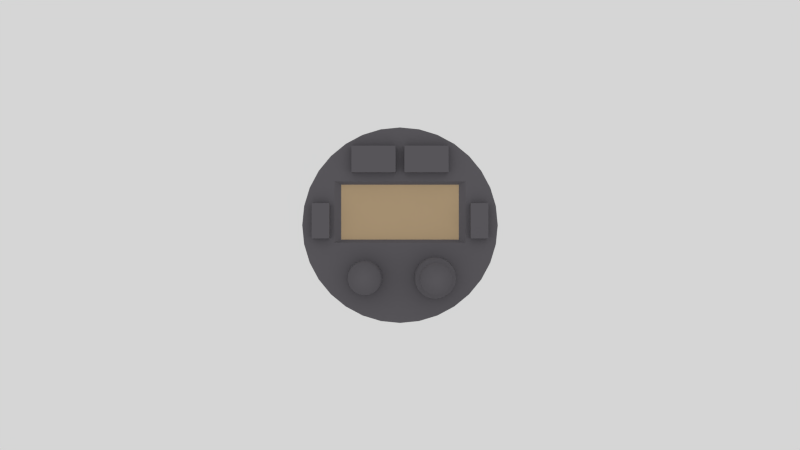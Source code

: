# Source: radio.blend  (saved by Blender 2.68.0; exported with 4.5.12 LTS)
import bpy
from mathutils import Matrix  # noqa: F401  (used for matrix-valued properties, if any)

bpy.ops.wm.read_factory_settings(use_empty=True)
scene = bpy.context.scene
scene.name = 'Scene'

# ---- collections
col_collection_1 = bpy.data.collections.new('Collection 1'); scene.collection.children.link(col_collection_1)

# ---- materials (node trees are filled in below, after node groups)
mat_freq_inner_knob = bpy.data.materials.new('freq inner knob')
mat_freq_inner_knob.alpha_threshold = 0.0
mat_freq_inner_knob.use_transparent_shadow = False
mat_freq_inner_knob.diffuse_color = (0.1431, 0.1362, 0.1501, 1.0)
mat_freq_inner_knob.specular_color = (0.5621, 0.5621, 0.5621)
mat_freq_inner_knob.roughness = 0.5
mat_freq_inner_knob.specular_intensity = 0.0
mat_freq_inner_knob.line_color = (0.0, 0.0, 0.0, 1.0)
mat_freq_outer_knob = bpy.data.materials.new('freq outer knob')
mat_freq_outer_knob.alpha_threshold = 0.0
mat_freq_outer_knob.use_transparent_shadow = False
mat_freq_outer_knob.diffuse_color = (0.1431, 0.1362, 0.1501, 1.0)
mat_freq_outer_knob.specular_color = (0.5621, 0.5621, 0.5621)
mat_freq_outer_knob.roughness = 0.5
mat_freq_outer_knob.specular_intensity = 0.0
mat_freq_outer_knob.line_color = (0.0, 0.0, 0.0, 1.0)
mat_power_knob = bpy.data.materials.new('power knob')
mat_power_knob.alpha_threshold = 0.0
mat_power_knob.use_transparent_shadow = False
mat_power_knob.diffuse_color = (0.1431, 0.1362, 0.1501, 1.0)
mat_power_knob.specular_color = (0.5621, 0.5621, 0.5621)
mat_power_knob.roughness = 0.5
mat_power_knob.specular_intensity = 0.0
mat_power_knob.line_color = (0.0, 0.0, 0.0, 1.0)
mat_store_button = bpy.data.materials.new('store button')
mat_store_button.alpha_threshold = 0.0
mat_store_button.use_transparent_shadow = False
mat_store_button.diffuse_color = (0.1431, 0.1362, 0.1501, 1.0)
mat_store_button.specular_color = (0.5621, 0.5621, 0.5621)
mat_store_button.roughness = 0.5
mat_store_button.specular_intensity = 0.0
mat_store_button.line_color = (0.0, 0.0, 0.0, 1.0)
mat_exchange_button = bpy.data.materials.new('exchange button')
mat_exchange_button.alpha_threshold = 0.0
mat_exchange_button.use_transparent_shadow = False
mat_exchange_button.diffuse_color = (0.1431, 0.1362, 0.1501, 1.0)
mat_exchange_button.specular_color = (0.5621, 0.5621, 0.5621)
mat_exchange_button.roughness = 0.5
mat_exchange_button.specular_intensity = 0.0
mat_exchange_button.line_color = (0.0, 0.0, 0.0, 1.0)
mat_mode_button = bpy.data.materials.new('mode button')
mat_mode_button.alpha_threshold = 0.0
mat_mode_button.use_transparent_shadow = False
mat_mode_button.diffuse_color = (0.1431, 0.1362, 0.1501, 1.0)
mat_mode_button.specular_color = (0.5621, 0.5621, 0.5621)
mat_mode_button.roughness = 0.5
mat_mode_button.specular_intensity = 0.0
mat_mode_button.line_color = (0.0, 0.0, 0.0, 1.0)
mat_squelch_button = bpy.data.materials.new('squelch button')
mat_squelch_button.alpha_threshold = 0.0
mat_squelch_button.use_transparent_shadow = False
mat_squelch_button.diffuse_color = (0.1431, 0.1362, 0.1501, 1.0)
mat_squelch_button.specular_color = (0.5621, 0.5621, 0.5621)
mat_squelch_button.roughness = 0.5
mat_squelch_button.specular_intensity = 0.0
mat_squelch_button.line_color = (0.0, 0.0, 0.0, 1.0)
mat_radio_display = bpy.data.materials.new('radio display')
mat_radio_display.alpha_threshold = 0.0
mat_radio_display.use_transparent_shadow = False
mat_radio_display.diffuse_color = (0.5791, 0.4256, 0.2565, 1.0)
mat_radio_display.specular_color = (0.5621, 0.5621, 0.5621)
mat_radio_display.roughness = 0.5
mat_radio_display.specular_intensity = 0.0
mat_radio_display.line_color = (0.0, 0.0, 0.0, 1.0)
mat_radio = bpy.data.materials.new('radio')
mat_radio.alpha_threshold = 0.0
mat_radio.use_transparent_shadow = False
mat_radio.diffuse_color = (0.1431, 0.1362, 0.1501, 1.0)
mat_radio.specular_color = (0.5621, 0.5621, 0.5621)
mat_radio.roughness = 0.5
mat_radio.specular_intensity = 0.0
mat_radio.line_color = (0.0, 0.0, 0.0, 1.0)

# ---- material node trees

# ---- world
world_world = bpy.data.worlds.new('World'); scene.world = world_world
world_world.use_nodes = True; world_world.node_tree.nodes.clear()
_N = world_world.node_tree.nodes; _L = world_world.node_tree.links
n0 = _N.new('ShaderNodeOutputWorld'); n0.name = 'World Output'; n0.location = (300, 300)
n1 = _N.new('ShaderNodeBackground'); n1.name = 'Background'; n1.location = (10, 300)
n1.inputs[0].default_value = (0.6703, 0.6703, 0.6703, 1.0)
_L.new(n1.outputs[0], n0.inputs[0])
n0.is_active_output = True
world_world.color = (0.6806, 0.6806, 0.6806)
world_world.use_sun_shadow = False
world_world.sun_shadow_jitter_overblur = 0.0
world_world.cycles.sampling_method = 'MANUAL'
world_world.cycles.sample_map_resolution = 256

# ---- cameras
cam_camera = bpy.data.cameras.new('Camera')
cam_camera.clip_end = 100.0
cam_camera.lens = 35.0
cam_camera.sensor_width = 32.0
cam_camera.sensor_height = 18.0
cam_camera.dof.focus_distance = 0.0
cam_camera.dof.aperture_fstop = 128.0

# ---- meshes
me_freq_inner_knob = bpy.data.meshes.new('freq inner knob')
me_freq_inner_knob.from_pydata([(0.0, -0.003, 0.003683), (-0.0007185, -0.003, 0.003612), (-0.001409, -0.003, 0.003403), (-0.002046, -0.003, 0.003062), (-0.002604, -0.003, 0.002604), (-0.003062, -0.003, 0.002046), (-0.003403, -0.003, 0.001409), (-0.003612, -0.003, 0.0007185), (-0.003683, -0.003, 2.781e-10), (-0.003612, -0.003, -0.0007185), (-0.003403, -0.003, -0.001409), (-0.003062, -0.003, -0.002046), (-0.002604, -0.003, -0.002604), (-0.002046, -0.003, -0.003062), (-0.001409, -0.003, -0.003403), (-0.0007185, -0.003, -0.003612), (1.2e-09, -0.003, -0.003683), (0.0007185, -0.003, -0.003612), (0.001409, -0.003, -0.003403), (0.002046, -0.003, -0.003062), (0.002604, -0.003, -0.002604), (0.003062, -0.003, -0.002046), (0.003403, -0.003, -0.001409), (0.003612, -0.003, -0.0007185), (0.003683, -0.003, 3.556e-09), (0.003612, -0.003, 0.0007185), (0.003403, -0.003, 0.001409), (0.003062, -0.003, 0.002046), (0.002604, -0.003, 0.002604), (0.002046, -0.003, 0.003062), (0.001409, -0.003, 0.003403), (0.0007185, -0.003, 0.003612), (0.0, -0.008, 0.003315), (-0.0006467, -0.008, 0.003251), (-0.001269, -0.008, 0.003062), (-0.001842, -0.008, 0.002756), (-0.002344, -0.008, 0.002344), (-0.002756, -0.008, 0.001842), (-0.003062, -0.008, 0.001269), (-0.003251, -0.008, 0.0006467), (-0.003315, -0.008, 2.503e-10), (-0.003251, -0.008, -0.0006467), (-0.003062, -0.008, -0.001269), (-0.002756, -0.008, -0.001842), (-0.002344, -0.008, -0.002344), (-0.001842, -0.008, -0.002756), (-0.001269, -0.008, -0.003062), (-0.0006467, -0.008, -0.003251), (1.08e-09, -0.008, -0.003315), (0.0006467, -0.008, -0.003251), (0.001269, -0.008, -0.003062), (0.001842, -0.008, -0.002756), (0.002344, -0.008, -0.002344), (0.002756, -0.008, -0.001842), (0.003062, -0.008, -0.001269), (0.003251, -0.008, -0.0006467), (0.003315, -0.008, 3.201e-09), (0.003251, -0.008, 0.0006467), (0.003062, -0.008, 0.001269), (0.002756, -0.008, 0.001842), (0.002344, -0.008, 0.002344), (0.001842, -0.008, 0.002756), (0.001269, -0.008, 0.003062), (0.0006467, -0.008, 0.003251)], [], [(1, 2, 34, 33), (30, 31, 63, 62), (27, 28, 60, 59), (24, 25, 57, 56), (21, 22, 54, 53), (18, 19, 51, 50), (15, 16, 48, 47), (12, 13, 45, 44), (9, 10, 42, 41), (6, 7, 39, 38), (3, 4, 36, 35), (0, 1, 33, 32), (29, 30, 62, 61), (26, 27, 59, 58), (23, 24, 56, 55), (20, 21, 53, 52), (17, 18, 50, 49), (14, 15, 47, 46), (11, 12, 44, 43), (8, 9, 41, 40), (5, 6, 38, 37), (2, 3, 35, 34), (31, 0, 32, 63), (28, 29, 61, 60), (25, 26, 58, 57), (22, 23, 55, 54), (19, 20, 52, 51), (16, 17, 49, 48), (13, 14, 46, 45), (10, 11, 43, 42), (7, 8, 40, 39), (4, 5, 37, 36), (33, 34, 35, 36, 37, 38, 39, 40, 41, 42, 43, 44, 45, 46, 47, 48, 49, 50, 51, 52, 53, 54, 55, 56, 57, 58, 59, 60, 61, 62, 63, 32)])
me_freq_inner_knob.polygons.foreach_set('use_smooth', [True] * 33)
_uv = me_freq_inner_knob.uv_layers.new(name='UVMap')
_uv.uv.foreach_set('vector', [0.5684, 0.8357, 0.5662, 0.7786, 0.995, 0.7667, 0.9969, 0.8181, 0.9982, 1.235, 0.996, 1.287, 0.5675, 1.27, 0.5694, 1.224, 0.9995, 1.056, 1.0, 1.118, 0.571, 1.118, 0.5705, 1.063, 0.9927, 0.887, 0.9958, 0.9384, 0.5672, 0.9568, 0.5645, 0.9106, 0.9995, 0.2914, 0.998, 0.3484, 0.5693, 0.3363, 0.5706, 0.285, 0.9983, 0.1084, 0.9996, 0.169, 0.5707, 0.1748, 0.5695, 0.1203, 0.133, 0.6082, 0.1359, 0.5645, 0.5642, 0.5853, 0.5615, 0.6247, 0.129, 0.7773, 0.1294, 0.7167, 0.5584, 0.7223, 0.558, 0.7768, 0.1332, 0.9567, 0.131, 0.8996, 0.5597, 0.8869, 0.5618, 0.9383, 0.5665, 0.5386, 0.5687, 0.4872, 0.9973, 0.5045, 0.9952, 0.5507, 0.5649, 0.7181, 0.5645, 0.6563, 0.9935, 0.6566, 0.9938, 0.7122, 0.5713, 0.887, 0.5684, 0.8357, 0.9969, 0.8181, 0.9996, 0.8643, 0.9995, 1.178, 0.9982, 1.235, 0.5694, 1.224, 0.5706, 1.173, 0.998, 0.9954, 0.9995, 1.056, 0.5705, 1.063, 0.5693, 1.008, 0.9958, 0.3998, 0.9927, 0.4435, 0.5645, 0.4219, 0.5672, 0.3826, 1.0, 0.2308, 0.9995, 0.2914, 0.5706, 0.285, 0.571, 0.2304, 0.9961, 0.05135, 0.9983, 0.1084, 0.5695, 0.1203, 0.5676, 0.06896, 0.1308, 0.6596, 0.133, 0.6082, 0.5615, 0.6247, 0.5596, 0.6709, 0.1295, 0.839, 0.129, 0.7773, 0.558, 0.7768, 0.5585, 0.8324, 0.1363, 1.008, 0.1332, 0.9567, 0.5618, 0.9383, 0.5645, 0.9845, 0.565, 0.5957, 0.5665, 0.5386, 0.9952, 0.5507, 0.9939, 0.6021, 0.5662, 0.7786, 0.5649, 0.7181, 0.9938, 0.7122, 0.995, 0.7667, 0.996, 1.287, 0.9931, 1.331, 0.5648, 1.31, 0.5675, 1.27, 1.0, 1.118, 0.9995, 1.178, 0.5706, 1.173, 0.571, 1.118, 0.9958, 0.9384, 0.998, 0.9954, 0.5693, 1.008, 0.5672, 0.9568, 0.998, 0.3484, 0.9958, 0.3998, 0.5672, 0.3826, 0.5693, 0.3363, 0.9996, 0.169, 1.0, 0.2308, 0.571, 0.2304, 0.5707, 0.1748, 0.9932, 0.0, 0.9961, 0.05135, 0.5676, 0.06896, 0.5649, 0.02275, 0.1294, 0.7167, 0.1308, 0.6596, 0.5596, 0.6709, 0.5584, 0.7223, 0.131, 0.8996, 0.1295, 0.839, 0.5585, 0.8324, 0.5597, 0.8869, 0.5687, 0.4872, 0.5718, 0.4435, 1.0, 0.4651, 0.9973, 0.5045, 0.5645, 0.6563, 0.565, 0.5957, 0.9939, 0.6021, 0.9935, 0.6566, 0.06301, 0.4622, 0.03212, 0.4159, 0.01085, 0.3646, 2.59e-07, 0.31, 0.0, 0.2545, 0.01085, 0.1999, 0.03212, 0.1486, 0.06301, 0.1023, 0.1023, 0.06301, 0.1486, 0.03212, 0.1999, 0.01085, 0.2545, 2.59e-07, 0.31, 0.0, 0.3646, 0.01085, 0.4159, 0.03212, 0.4622, 0.06301, 0.5015, 0.1023, 0.5324, 0.1486, 0.5537, 0.1999, 0.5645, 0.2545, 0.5645, 0.31, 0.5537, 0.3646, 0.5324, 0.4159, 0.5015, 0.4622, 0.4622, 0.5015, 0.4159, 0.5324, 0.3646, 0.5537, 0.31, 0.5645, 0.2544, 0.5645, 0.1999, 0.5537, 0.1486, 0.5324, 0.1023, 0.5015])
me_freq_inner_knob.materials.append(mat_freq_inner_knob)
me_freq_inner_knob.use_remesh_preserve_volume = False
me_freq_inner_knob.use_remesh_preserve_attributes = False
me_freq_inner_knob.use_mirror_vertex_groups = False
me_freq_inner_knob.update()
me_freq_outer_knob = bpy.data.meshes.new('freq outer knob')
me_freq_outer_knob.from_pydata([(0.0, -3.725e-10, 0.0048), (-0.0009364, -3.725e-10, 0.004708), (-0.001837, -3.725e-10, 0.004435), (-0.002667, -3.725e-10, 0.003991), (-0.003394, -1.863e-10, 0.003394), (-0.003991, -1.863e-10, 0.002667), (-0.004435, -9.313e-11, 0.001837), (-0.004708, -4.657e-11, 0.0009364), (-0.0048, -2.22e-17, 3.624e-10), (-0.004708, 4.657e-11, -0.0009364), (-0.004435, 9.313e-11, -0.001837), (-0.003991, 1.863e-10, -0.002667), (-0.003394, 1.863e-10, -0.003394), (-0.002667, 3.725e-10, -0.003991), (-0.001837, 3.725e-10, -0.004435), (-0.0009364, 3.725e-10, -0.004708), (1.564e-09, 3.725e-10, -0.0048), (0.0009364, 3.725e-10, -0.004708), (0.001837, 3.725e-10, -0.004435), (0.002667, 3.725e-10, -0.003991), (0.003394, 1.863e-10, -0.003394), (0.003991, 1.863e-10, -0.002667), (0.004435, 9.313e-11, -0.001837), (0.004708, 4.657e-11, -0.0009364), (0.0048, -3.553e-16, 4.635e-09), (0.004708, -4.657e-11, 0.0009364), (0.004435, -9.313e-11, 0.001837), (0.003991, -1.863e-10, 0.002667), (0.003394, -1.863e-10, 0.003394), (0.002667, -3.725e-10, 0.003991), (0.001837, -3.725e-10, 0.004435), (0.0009364, -3.725e-10, 0.004708), (-0.00169, -0.004, 0.00408), (-0.0008615, -0.004, 0.004331), (0.0008615, -0.004, 0.004331), (0.00169, -0.004, 0.00408), (0.003123, -0.004, 0.003123), (0.003672, -0.004, 0.002453), (0.004331, -0.004, 0.0008615), (0.004416, -0.004, 4.264e-09), (0.00408, -0.004, -0.00169), (0.003672, -0.004, -0.002453), (0.002453, -0.004, -0.003672), (0.00169, -0.004, -0.00408), (1.439e-09, -0.004, -0.004416), (-0.0008615, -0.004, -0.004331), (-0.002453, -0.004, -0.003672), (-0.003123, -0.004, -0.003123), (-0.00408, -0.004, -0.00169), (-0.004331, -0.004, -0.0008615), (-0.004331, -0.004, 0.0008615), (-0.00408, -0.004, 0.00169), (-0.003123, -0.004, 0.003123), (-0.002453, -0.004, 0.003672), (0.0, -0.004, 0.004416), (0.002453, -0.004, 0.003672), (0.00408, -0.004, 0.00169), (0.004331, -0.004, -0.0008615), (0.003123, -0.004, -0.003123), (0.0008615, -0.004, -0.004331), (-0.00169, -0.004, -0.00408), (-0.003672, -0.004, -0.002453), (-0.004416, -0.004, 3.334e-10), (-0.003672, -0.004, 0.002453)], [], [(32, 53, 52, 63, 51, 50, 62, 49, 48, 61, 47, 46, 60, 45, 44, 59, 43, 42, 58, 41, 40, 57, 39, 38, 56, 37, 36, 55, 35, 34, 54, 33), (1, 2, 32, 33), (30, 31, 34, 35), (27, 28, 36, 37), (24, 25, 38, 39), (21, 22, 40, 41), (18, 19, 42, 43), (15, 16, 44, 45), (12, 13, 46, 47), (9, 10, 48, 49), (6, 7, 50, 51), (3, 4, 52, 53), (0, 1, 33, 54), (29, 30, 35, 55), (26, 27, 37, 56), (23, 24, 39, 57), (20, 21, 41, 58), (17, 18, 43, 59), (14, 15, 45, 60), (11, 12, 47, 61), (8, 9, 49, 62), (5, 6, 51, 63), (2, 3, 53, 32), (31, 0, 54, 34), (28, 29, 55, 36), (25, 26, 56, 38), (22, 23, 57, 40), (19, 20, 58, 42), (16, 17, 59, 44), (13, 14, 60, 46), (10, 11, 61, 48), (7, 8, 62, 50), (4, 5, 63, 52)])
me_freq_outer_knob.polygons.foreach_set('use_smooth', [True] * 33)
_uv = me_freq_outer_knob.uv_layers.new(name='UVMap')
_uv.uv.foreach_set('vector', [0.08093, 0.3684, 0.07051, 0.3161, 0.07051, 0.2627, 0.08093, 0.2103, 0.1014, 0.161, 0.131, 0.1166, 0.1688, 0.0788, 0.2132, 0.04914, 0.2625, 0.0287, 0.3149, 0.01828, 0.3683, 0.01828, 0.4207, 0.0287, 0.47, 0.04914, 0.5144, 0.0788, 0.5522, 0.1166, 0.5818, 0.161, 0.6023, 0.2103, 0.6127, 0.2627, 0.6127, 0.3161, 0.6023, 0.3684, 0.5818, 0.4178, 0.5522, 0.4622, 0.5144, 0.4999, 0.47, 0.5296, 0.4207, 0.55, 0.3683, 0.5605, 0.3149, 0.5605, 0.2625, 0.55, 0.2132, 0.5296, 0.1688, 0.4999, 0.131, 0.4622, 0.1014, 0.4178, 0.6159, 0.1076, 0.619, 0.05933, 0.8664, 0.07411, 0.8635, 0.1185, 0.6127, 0.2762, 0.6127, 0.2182, 0.8606, 0.2202, 0.8606, 0.2736, 0.6194, 0.435, 0.6162, 0.3867, 0.8638, 0.3753, 0.8667, 0.4197, 0.6104, 0.8754, 0.6077, 0.929, 0.3602, 0.9154, 0.3627, 0.866, 0.6121, 0.7035, 0.6127, 0.7604, 0.3648, 0.7603, 0.3643, 0.7079, 0.6041, 0.5605, 0.6078, 0.6015, 0.3603, 0.6141, 0.3569, 0.5763, 0.3246, 0.7773, 0.3235, 0.8342, 0.07572, 0.8276, 0.07669, 0.7752, 0.3211, 0.6087, 0.3233, 0.6623, 0.07556, 0.6695, 0.07349, 0.6201, 0.6151, 0.5654, 0.6178, 0.5171, 0.8653, 0.53, 0.8627, 0.5745, 0.6132, 0.734, 0.6127, 0.676, 0.8606, 0.6762, 0.861, 0.7296, 0.621, 0.8928, 0.6174, 0.8445, 0.8649, 0.8313, 0.8682, 0.8757, 0.6138, 0.1612, 0.6159, 0.1076, 0.8635, 0.1185, 0.8615, 0.1678, 0.6139, 0.3331, 0.6127, 0.2762, 0.8606, 0.2736, 0.8617, 0.326, 0.6235, 0.476, 0.6194, 0.435, 0.8667, 0.4197, 0.8705, 0.4575, 0.6121, 0.8185, 0.6104, 0.8754, 0.3627, 0.866, 0.3643, 0.8137, 0.6105, 0.6498, 0.6121, 0.7035, 0.3643, 0.7079, 0.3628, 0.6585, 0.3214, 0.8879, 0.3182, 0.9361, 0.07086, 0.9214, 0.07375, 0.877, 0.3245, 0.7193, 0.3246, 0.7773, 0.07669, 0.7752, 0.07664, 0.7218, 0.3178, 0.5605, 0.3211, 0.6087, 0.07349, 0.6201, 0.07051, 0.5757, 0.6133, 0.619, 0.6151, 0.5654, 0.8627, 0.5745, 0.8611, 0.6238, 0.6148, 0.7909, 0.6132, 0.734, 0.861, 0.7296, 0.8625, 0.782, 0.619, 0.05933, 0.623, 0.01828, 0.8701, 0.03634, 0.8664, 0.07411, 0.6127, 0.2182, 0.6138, 0.1612, 0.8615, 0.1678, 0.8606, 0.2202, 0.6162, 0.3867, 0.6139, 0.3331, 0.8617, 0.326, 0.8638, 0.3753, 0.6077, 0.929, 0.604, 0.9772, 0.3569, 0.9597, 0.3602, 0.9154, 0.6127, 0.7604, 0.6121, 0.8185, 0.3643, 0.8137, 0.3648, 0.7603, 0.6078, 0.6015, 0.6105, 0.6498, 0.3628, 0.6585, 0.3603, 0.6141, 0.3235, 0.8342, 0.3214, 0.8879, 0.07375, 0.877, 0.07572, 0.8276, 0.3233, 0.6623, 0.3245, 0.7193, 0.07664, 0.7218, 0.07556, 0.6695, 0.6178, 0.5171, 0.6215, 0.476, 0.8687, 0.4923, 0.8653, 0.53, 0.6127, 0.676, 0.6133, 0.619, 0.8611, 0.6238, 0.8606, 0.6762, 0.6174, 0.8445, 0.6148, 0.7909, 0.8625, 0.782, 0.8649, 0.8313])
me_freq_outer_knob.materials.append(mat_freq_outer_knob)
me_freq_outer_knob.use_remesh_preserve_volume = False
me_freq_outer_knob.use_remesh_preserve_attributes = False
me_freq_outer_knob.use_mirror_vertex_groups = False
me_freq_outer_knob.update()
me_power_knob = bpy.data.meshes.new('power knob')
me_power_knob.from_pydata([(0.0, -3.725e-10, 0.004), (-0.0007804, -3.725e-10, 0.003923), (-0.001531, -3.725e-10, 0.003696), (-0.002222, -3.725e-10, 0.003326), (-0.002828, -1.863e-10, 0.002828), (-0.003326, -1.863e-10, 0.002222), (-0.003696, -9.313e-11, 0.001531), (-0.003923, -4.657e-11, 0.0007804), (-0.004, -2.22e-17, 3.02e-10), (-0.003923, 4.657e-11, -0.0007804), (-0.003696, 9.313e-11, -0.001531), (-0.003326, 1.863e-10, -0.002222), (-0.002828, 1.863e-10, -0.002828), (-0.002222, 3.725e-10, -0.003326), (-0.001531, 3.725e-10, -0.003696), (-0.0007804, 3.725e-10, -0.003923), (1.303e-09, 3.725e-10, -0.004), (0.0007804, 3.725e-10, -0.003923), (0.001531, 3.725e-10, -0.003696), (0.002222, 3.725e-10, -0.003326), (0.002828, 1.863e-10, -0.002828), (0.003326, 1.863e-10, -0.002222), (0.003696, 9.313e-11, -0.001531), (0.003923, 4.657e-11, -0.0007804), (0.004, -3.553e-16, 3.862e-09), (0.003923, -4.657e-11, 0.0007804), (0.003696, -9.313e-11, 0.001531), (0.003326, -1.863e-10, 0.002222), (0.002828, -1.863e-10, 0.002828), (0.002222, -3.725e-10, 0.003326), (0.001531, -3.725e-10, 0.003696), (0.0007804, -3.725e-10, 0.003923), (0.0, -0.005, 0.0036), (-0.0007023, -0.005, 0.003531), (-0.001378, -0.005, 0.003326), (-0.002, -0.005, 0.002993), (-0.002546, -0.005, 0.002546), (-0.002993, -0.005, 0.002), (-0.003326, -0.005, 0.001378), (-0.003531, -0.005, 0.0007023), (-0.0036, -0.005, 2.718e-10), (-0.003531, -0.005, -0.0007023), (-0.003326, -0.005, -0.001378), (-0.002993, -0.005, -0.002), (-0.002546, -0.005, -0.002546), (-0.002, -0.005, -0.002993), (-0.001378, -0.005, -0.003326), (-0.0007023, -0.005, -0.003531), (1.173e-09, -0.005, -0.0036), (0.0007023, -0.005, -0.003531), (0.001378, -0.005, -0.003326), (0.002, -0.005, -0.002993), (0.002546, -0.005, -0.002546), (0.002993, -0.005, -0.002), (0.003326, -0.005, -0.001378), (0.003531, -0.005, -0.0007023), (0.0036, -0.005, 3.476e-09), (0.003531, -0.005, 0.0007023), (0.003326, -0.005, 0.001378), (0.002993, -0.005, 0.002), (0.002546, -0.005, 0.002546), (0.002, -0.005, 0.002993), (0.001378, -0.005, 0.003326), (0.0007023, -0.005, 0.003531)], [], [(1, 2, 34, 33), (30, 31, 63, 62), (27, 28, 60, 59), (24, 25, 57, 56), (21, 22, 54, 53), (18, 19, 51, 50), (15, 16, 48, 47), (12, 13, 45, 44), (9, 10, 42, 41), (6, 7, 39, 38), (3, 4, 36, 35), (0, 1, 33, 32), (29, 30, 62, 61), (26, 27, 59, 58), (23, 24, 56, 55), (20, 21, 53, 52), (17, 18, 50, 49), (14, 15, 47, 46), (11, 12, 44, 43), (8, 9, 41, 40), (5, 6, 38, 37), (2, 3, 35, 34), (31, 0, 32, 63), (28, 29, 61, 60), (25, 26, 58, 57), (22, 23, 55, 54), (19, 20, 52, 51), (16, 17, 49, 48), (13, 14, 46, 45), (10, 11, 43, 42), (7, 8, 40, 39), (4, 5, 37, 36), (33, 34, 35, 36, 37, 38, 39, 40, 41, 42, 43, 44, 45, 46, 47, 48, 49, 50, 51, 52, 53, 54, 55, 56, 57, 58, 59, 60, 61, 62, 63, 32)])
me_power_knob.polygons.foreach_set('use_smooth', [True] * 33)
_uv = me_power_knob.uv_layers.new(name='UVMap')
_uv.uv.foreach_set('vector', [0.1267, 0.7264, 0.1249, 0.6831, 0.4248, 0.6737, 0.4264, 0.7127, 0.8178, 0.6656, 0.7744, 0.6644, 0.7835, 0.3646, 0.8225, 0.3656, 0.9567, 0.6646, 0.9107, 0.6657, 0.9062, 0.3657, 0.9476, 0.3647, 0.7333, 0.2806, 0.7312, 0.3239, 0.4316, 0.3082, 0.4335, 0.2692, 0.7354, 0.1417, 0.7355, 0.1877, 0.4354, 0.1856, 0.4354, 0.1442, 0.7307, 0.0261, 0.733, 0.05931, 0.4332, 0.07003, 0.4312, 0.04015, 0.4311, 0.4222, 0.4333, 0.389, 0.7329, 0.4029, 0.7309, 0.4328, 0.4286, 0.5506, 0.4287, 0.5046, 0.7287, 0.5069, 0.7287, 0.5483, 0.4329, 0.6868, 0.4308, 0.6435, 0.7306, 0.6319, 0.7326, 0.6709, 0.1249, 0.5008, 0.1267, 0.4618, 0.4264, 0.4746, 0.4248, 0.5097, 0.1237, 0.6371, 0.1233, 0.5902, 0.4234, 0.5901, 0.4237, 0.6323, 0.1292, 0.7654, 0.1267, 0.7264, 0.4264, 0.7127, 0.4286, 0.7478, 0.8638, 0.666, 0.8178, 0.6656, 0.8225, 0.3656, 0.864, 0.366, 1.0, 0.6628, 0.9567, 0.6646, 0.9476, 0.3647, 0.9866, 0.3631, 0.7348, 0.2346, 0.7333, 0.2806, 0.4335, 0.2692, 0.4348, 0.2278, 0.7346, 0.09834, 0.7354, 0.1417, 0.4354, 0.1442, 0.4346, 0.1052, 0.7279, 0.0, 0.7307, 0.0261, 0.4312, 0.04015, 0.4286, 0.01666, 0.4295, 0.4612, 0.4311, 0.4222, 0.7309, 0.4328, 0.7295, 0.4679, 0.4293, 0.5975, 0.4286, 0.5506, 0.7287, 0.5483, 0.7293, 0.5906, 0.4357, 0.7257, 0.4329, 0.6868, 0.7326, 0.6709, 0.735, 0.706, 0.1237, 0.5442, 0.1249, 0.5008, 0.4248, 0.5097, 0.4237, 0.5487, 0.1249, 0.6831, 0.1237, 0.6371, 0.4237, 0.6323, 0.4248, 0.6737, 0.7744, 0.6644, 0.7354, 0.6626, 0.7484, 0.3629, 0.7835, 0.3646, 0.9107, 0.6657, 0.8638, 0.666, 0.864, 0.366, 0.9062, 0.3657, 0.7312, 0.3239, 0.7285, 0.3629, 0.4291, 0.3432, 0.4316, 0.3082, 0.7355, 0.1877, 0.7348, 0.2346, 0.4348, 0.2278, 0.4354, 0.1856, 0.733, 0.05931, 0.7346, 0.09834, 0.4346, 0.1052, 0.4332, 0.07003, 0.4333, 0.389, 0.4361, 0.3629, 0.7354, 0.3794, 0.7329, 0.4029, 0.4287, 0.5046, 0.4295, 0.4612, 0.7295, 0.4679, 0.7287, 0.5069, 0.4308, 0.6435, 0.4293, 0.5975, 0.7293, 0.5906, 0.7306, 0.6319, 0.1267, 0.4618, 0.1292, 0.4286, 0.4286, 0.4447, 0.4264, 0.4746, 0.1233, 0.5902, 0.1237, 0.5442, 0.4237, 0.5487, 0.4234, 0.5901, 0.04785, 0.3509, 0.02439, 0.3158, 0.008236, 0.2768, 1.811e-07, 0.2354, 0.0, 0.1932, 0.008236, 0.1518, 0.02439, 0.1128, 0.04785, 0.0777, 0.0777, 0.04785, 0.1128, 0.02439, 0.1518, 0.008236, 0.1932, 1.811e-07, 0.2354, 0.0, 0.2768, 0.008236, 0.3158, 0.02439, 0.3509, 0.04785, 0.3808, 0.0777, 0.4042, 0.1128, 0.4204, 0.1518, 0.4286, 0.1932, 0.4286, 0.2354, 0.4204, 0.2768, 0.4042, 0.3158, 0.3808, 0.3509, 0.3509, 0.3808, 0.3158, 0.4042, 0.2768, 0.4204, 0.2354, 0.4286, 0.1932, 0.4286, 0.1518, 0.4204, 0.1128, 0.4042, 0.0777, 0.3808])
me_power_knob.materials.append(mat_power_knob)
me_power_knob.use_remesh_preserve_volume = False
me_power_knob.use_remesh_preserve_attributes = False
me_power_knob.use_mirror_vertex_groups = False
me_power_knob.update()
me_store_button_001 = bpy.data.meshes.new('store button.001')
me_store_button_001.from_pydata([(0.002, -0.002, -0.004), (-0.002, -0.002, -0.004), (0.002, -0.002, 0.004), (-0.002, -0.002, 0.004), (0.002, 0.001, -0.004), (-0.002, 0.001, -0.004), (0.002, 0.001, 0.004), (-0.002, 0.001, 0.004)], [], [(1, 0, 2, 3), (3, 7, 5, 1), (1, 5, 4, 0), (2, 6, 7, 3), (0, 4, 6, 2)])
_uv = me_store_button_001.uv_layers.new(name='UVMap')
_uv.uv.foreach_set('vector', [0.05905, 7.076e-05, 0.559, 7.07e-05, 0.559, 0.9999, 0.05905, 0.9999, 0.7478, 0.1667, 0.8728, 0.1667, 0.8728, 0.5, 0.7478, 0.5, 0.7478, 0.5, 0.8728, 0.5, 0.8728, 0.6667, 0.7478, 0.6667, 0.7478, 3.551e-05, 0.8728, 3.535e-05, 0.8728, 0.1667, 0.7478, 0.1667, 0.7478, 0.6667, 0.8728, 0.6667, 0.8728, 1.0, 0.7478, 1.0])
me_store_button_001.materials.append(mat_store_button)
me_store_button_001.use_remesh_preserve_volume = False
me_store_button_001.use_remesh_preserve_attributes = False
me_store_button_001.use_mirror_vertex_groups = False
me_store_button_001.update()
me_exchange_button = bpy.data.meshes.new('exchange button')
me_exchange_button.from_pydata([(0.002, -0.002, -0.004), (-0.002, -0.002, -0.004), (0.002, -0.002, 0.004), (-0.002, -0.002, 0.004), (0.002, 0.001, -0.004), (-0.002, 0.001, -0.004), (0.002, 0.001, 0.004), (-0.002, 0.001, 0.004)], [], [(1, 0, 2, 3), (3, 7, 5, 1), (1, 5, 4, 0), (2, 6, 7, 3), (0, 4, 6, 2)])
_uv = me_exchange_button.uv_layers.new(name='UVMap')
_uv.uv.foreach_set('vector', [0.0525, 7.076e-05, 0.5524, 7.07e-05, 0.5524, 0.9999, 0.0525, 0.9999, 0.7478, 0.1667, 0.8728, 0.1667, 0.8728, 0.5, 0.7478, 0.5, 0.7478, 0.5, 0.8728, 0.5, 0.8728, 0.6667, 0.7478, 0.6667, 0.7478, 3.551e-05, 0.8728, 3.535e-05, 0.8728, 0.1667, 0.7478, 0.1667, 0.7478, 0.6667, 0.8728, 0.6667, 0.8728, 1.0, 0.7478, 1.0])
me_exchange_button.materials.append(mat_exchange_button)
me_exchange_button.use_remesh_preserve_volume = False
me_exchange_button.use_remesh_preserve_attributes = False
me_exchange_button.use_mirror_vertex_groups = False
me_exchange_button.update()
me_mode_button = bpy.data.meshes.new('mode button')
me_mode_button.from_pydata([(0.005, -0.002, -0.003), (-0.005, -0.002, -0.003), (0.005, -0.002, 0.003), (-0.005, -0.002, 0.003), (0.005, 0.001, -0.003), (-0.005, 0.001, -0.003), (0.005, 0.001, 0.003), (-0.005, 0.001, 0.003)], [], [(1, 0, 2, 3), (3, 7, 5, 1), (1, 5, 4, 0), (2, 6, 7, 3), (0, 4, 6, 2)])
_uv = me_mode_button.uv_layers.new(name='UVMap')
_uv.uv.foreach_set('vector', [7.745e-05, 7.749e-05, 0.9999, 7.745e-05, 0.9999, 0.6, 7.754e-05, 0.6, 0.3125, 0.693, 0.3125, 0.5993, 0.5, 0.5993, 0.5, 0.693, 0.5, 0.693, 0.5, 0.5993, 0.8125, 0.5993, 0.8125, 0.693, 3.062e-05, 0.693, 3.078e-05, 0.5993, 0.3125, 0.5993, 0.3125, 0.693, 0.8125, 0.693, 0.8125, 0.5993, 1.0, 0.5993, 1.0, 0.693])
me_mode_button.materials.append(mat_mode_button)
me_mode_button.use_remesh_preserve_volume = False
me_mode_button.use_remesh_preserve_attributes = False
me_mode_button.use_mirror_vertex_groups = False
me_mode_button.update()
me_squelch_button = bpy.data.meshes.new('squelch button')
me_squelch_button.from_pydata([(0.005, -0.002, -0.003), (-0.005, -0.002, -0.003), (0.005, -0.002, 0.003), (-0.005, -0.002, 0.003), (0.005, 0.001, -0.003), (-0.005, 0.001, -0.003), (0.005, 0.001, 0.003), (-0.005, 0.001, 0.003)], [], [(1, 0, 2, 3), (3, 7, 5, 1), (1, 5, 4, 0), (2, 6, 7, 3), (0, 4, 6, 2)])
_uv = me_squelch_button.uv_layers.new(name='UVMap')
_uv.uv.foreach_set('vector', [7.745e-05, 7.749e-05, 0.9999, 7.745e-05, 0.9999, 0.6, 7.754e-05, 0.6, 0.3125, 0.693, 0.3125, 0.5993, 0.5, 0.5993, 0.5, 0.693, 0.5, 0.693, 0.5, 0.5993, 0.8125, 0.5993, 0.8125, 0.693, 3.062e-05, 0.693, 3.078e-05, 0.5993, 0.3125, 0.5993, 0.3125, 0.693, 0.8125, 0.693, 0.8125, 0.5993, 1.0, 0.5993, 1.0, 0.693])
me_squelch_button.materials.append(mat_squelch_button)
me_squelch_button.use_remesh_preserve_volume = False
me_squelch_button.use_remesh_preserve_attributes = False
me_squelch_button.use_mirror_vertex_groups = False
me_squelch_button.update()
me_radio_display = bpy.data.meshes.new('radio display')
me_radio_display.from_pydata([(-0.0135, -1.164e-10, -0.0063), (-0.0135, 1.164e-10, 0.0063), (0.0135, -1.164e-10, -0.0063), (0.0135, 1.164e-10, 0.0063)], [], [(2, 3, 1, 0)])
_uv = me_radio_display.uv_layers.new(name='UVMap')
_uv.uv.foreach_set('vector', [1.0, 0.0, 1.0, 1.0, 0.0, 1.0, 0.0, 0.0])
me_radio_display.materials.append(mat_radio_display)
me_radio_display.use_remesh_preserve_volume = False
me_radio_display.use_remesh_preserve_attributes = False
me_radio_display.use_mirror_vertex_groups = False
me_radio_display.update()
me_radio = bpy.data.meshes.new('radio')
me_radio.from_pydata([(-0.004361, 0.0, -0.02192), (-0.008554, 0.0, -0.02065), (-0.01242, 0.0, -0.01858), (-0.0158, 0.0, -0.0158), (-0.01858, 0.0, -0.01242), (-0.02065, 0.0, -0.008554), (-0.02192, 0.0, -0.004361), (-0.02235, 0.0, 1.333e-08), (-0.02192, 0.0, 0.004361), (-0.02065, 0.0, 0.008554), (-0.01858, 0.0, 0.01242), (-0.0158, 0.0, 0.0158), (-0.01242, 0.0, 0.01858), (-0.008554, 0.0, 0.02065), (-0.004361, 0.0, 0.02192), (-0.015, -5.87e-11, -0.004), (-0.015, -5.754e-26, 1.333e-08), (-0.015, -5.417e-26, 0.004361), (-0.015, -4.422e-26, 0.008554), (-0.015, 1.467e-10, 0.01), (-0.0148, -8.519e-11, 0.01), (-0.01242, -1.26e-10, 0.01), (-0.008554, -1.563e-10, 0.01), (-0.004361, -1.75e-10, 0.01), (-0.004361, 2.63e-10, -0.004), (-0.008554, 2.443e-10, -0.004), (-0.01242, 2.14e-10, -0.004), (-0.0135, 0.001, -0.0033), (-0.0135, 0.001, 0.0003), (-0.0135, 0.001, 0.004225), (-0.0135, 0.001, 0.007998), (-0.0135, 0.001, 0.0093), (-0.01334, 0.001, 0.0093), (-0.01143, 0.001, 0.0093), (-0.008343, 0.001, 0.0093), (-0.004988, 0.001, 0.0093), (-0.004988, 0.001, -0.0033), (-0.008343, 0.001, -0.0033), (-0.01143, 0.001, -0.0033), (-7.826e-26, 0.0, 0.02235), (7.451e-09, 0.0, -0.02235), (0.004361, 0.0, -0.02192), (0.008554, 0.0, -0.02065), (0.01242, 0.0, -0.01858), (0.0158, 0.0, -0.0158), (0.01858, 0.0, -0.01242), (0.02065, 0.0, -0.008554), (0.02192, 0.0, -0.004361), (0.02235, 0.0, 1.333e-08), (0.02192, 0.0, 0.004361), (0.02065, 0.0, 0.008554), (0.01858, 0.0, 0.01242), (0.0158, 0.0, 0.0158), (0.01242, 0.0, 0.01858), (0.008554, 0.0, 0.02065), (0.004361, 0.0, 0.02192), (0.015, -5.87e-11, -0.004), (0.015, -5.754e-26, 1.333e-08), (0.015, -5.417e-26, 0.004361), (0.015, -4.422e-26, 0.008554), (0.015, 1.467e-10, 0.01), (-1.19e-25, -1.813e-10, 0.01), (0.0148, -8.519e-11, 0.01), (0.01242, -1.26e-10, 0.01), (0.008554, -1.563e-10, 0.01), (0.004361, -1.75e-10, 0.01), (7.451e-09, 2.693e-10, -0.004), (0.004361, 2.63e-10, -0.004), (0.008554, 2.443e-10, -0.004), (0.01242, 2.14e-10, -0.004), (0.0135, 0.001, -0.0033), (0.0135, 0.001, 0.0003), (0.0135, 0.001, 0.004225), (0.0135, 0.001, 0.007998), (0.0135, 0.001, 0.0093), (-1.565e-26, 0.001, 0.0093), (0.01334, 0.001, 0.0093), (0.01143, 0.001, 0.0093), (0.008343, 0.001, 0.0093), (0.004988, 0.001, 0.0093), (-1.565e-26, 0.001, -0.0033), (0.004988, 0.001, -0.0033), (0.008343, 0.001, -0.0033), (0.01143, 0.001, -0.0033)], [], [(6, 15, 16, 7), (7, 16, 17, 8), (8, 17, 18, 9), (14, 23, 61, 39), (11, 20, 21, 12), (12, 21, 22, 13), (13, 22, 23, 14), (20, 11, 10, 19), (24, 25, 1, 0), (40, 66, 24, 0), (9, 18, 19, 10), (1, 25, 26, 2), (2, 26, 15, 3), (15, 6, 5), (5, 4, 3, 15), (24, 66, 80, 36), (21, 20, 32, 33), (25, 24, 36, 37), (15, 26, 38, 27), (22, 21, 33, 34), (16, 15, 27, 28), (26, 25, 37, 38), (23, 22, 34, 35), (17, 16, 28, 29), (61, 23, 35, 75), (18, 17, 29, 30), (20, 19, 31, 32), (19, 18, 30, 31), (47, 48, 57, 56), (48, 49, 58, 57), (49, 50, 59, 58), (55, 39, 61, 65), (52, 53, 63, 62), (53, 54, 64, 63), (54, 55, 65, 64), (62, 60, 51, 52), (67, 41, 42, 68), (40, 41, 67, 66), (50, 51, 60, 59), (42, 43, 69, 68), (43, 44, 56, 69), (56, 46, 47), (46, 56, 44, 45), (67, 81, 80, 66), (63, 77, 76, 62), (68, 82, 81, 67), (56, 70, 83, 69), (64, 78, 77, 63), (57, 71, 70, 56), (69, 83, 82, 68), (65, 79, 78, 64), (58, 72, 71, 57), (61, 75, 79, 65), (59, 73, 72, 58), (62, 76, 74, 60), (60, 74, 73, 59)])
_k = set([(15, 16), (15, 26), (16, 17), (17, 18), (18, 19), (19, 20), (20, 21), (21, 22), (22, 23), (23, 61), (24, 25), (24, 66), (25, 26), (27, 28), (27, 38), (28, 29), (29, 30), (30, 31), (31, 32), (32, 33), (33, 34), (34, 35), (35, 75), (36, 37), (36, 80), (37, 38), (56, 57), (56, 69), (57, 58), (58, 59), (59, 60), (60, 62), (61, 65), (62, 63), (63, 64), (64, 65), (66, 67), (67, 68), (68, 69), (70, 71), (70, 83), (71, 72), (72, 73), (73, 74), (74, 76), (75, 79), (76, 77), (77, 78), (78, 79), (80, 81), (81, 82), (82, 83)])
me_radio.attributes.new('sharp_edge', 'BOOLEAN', 'EDGE').data.foreach_set('value', [ (min(e.vertices), max(e.vertices)) in _k for e in me_radio.edges])
_uv = me_radio.uv_layers.new(name='UVMap')
_uv.uv.foreach_set('vector', [0.009607, 0.4025, 0.1645, 0.4105, 0.1645, 0.5, 0.0, 0.5, 0.0, 0.5, 0.1645, 0.5, 0.1645, 0.5975, 0.009608, 0.5975, 0.009608, 0.5975, 0.1645, 0.5975, 0.1645, 0.6913, 0.03806, 0.6913, 0.4025, 0.9904, 0.4025, 0.7237, 0.5, 0.7237, 0.5, 1.0, 0.1464, 0.8536, 0.1688, 0.7237, 0.2222, 0.7237, 0.2222, 0.9157, 0.2222, 0.9157, 0.2222, 0.7237, 0.3087, 0.7237, 0.3087, 0.9619, 0.3087, 0.9619, 0.3087, 0.7237, 0.4025, 0.7237, 0.4025, 0.9904, 0.1688, 0.7237, 0.1464, 0.8536, 0.08427, 0.7778, 0.1645, 0.7237, 0.4025, 0.4105, 0.3087, 0.4105, 0.3087, 0.03806, 0.4025, 0.009607, 0.5, 0.0, 0.5, 0.4105, 0.4025, 0.4105, 0.4025, 0.009607, 0.03806, 0.6913, 0.1645, 0.6913, 0.1645, 0.7237, 0.08427, 0.7778, 0.3087, 0.03806, 0.3087, 0.4105, 0.2222, 0.4105, 0.2222, 0.08426, 0.2222, 0.08426, 0.2222, 0.4105, 0.1645, 0.4105, 0.1464, 0.1464, 0.1645, 0.4105, 0.009607, 0.4025, 0.03806, 0.3087, 0.03806, 0.3087, 0.08427, 0.2222, 0.1464, 0.1464, 0.1645, 0.4105, 0.4025, 0.4105, 0.5, 0.4105, 0.5, 0.4262, 0.3884, 0.4262, 0.2222, 0.7237, 0.1688, 0.7237, 0.2015, 0.708, 0.2442, 0.708, 0.3087, 0.4105, 0.4025, 0.4105, 0.3884, 0.4262, 0.3134, 0.4262, 0.1645, 0.4105, 0.2222, 0.4105, 0.2442, 0.4262, 0.198, 0.4262, 0.3087, 0.7237, 0.2222, 0.7237, 0.2442, 0.708, 0.3134, 0.708, 0.1645, 0.5, 0.1645, 0.4105, 0.198, 0.4262, 0.198, 0.5067, 0.2222, 0.4105, 0.3087, 0.4105, 0.3134, 0.4262, 0.2442, 0.4262, 0.4025, 0.7237, 0.3087, 0.7237, 0.3134, 0.708, 0.3884, 0.708, 0.1645, 0.5975, 0.1645, 0.5, 0.198, 0.5067, 0.198, 0.5945, 0.5, 0.7237, 0.4025, 0.7237, 0.3884, 0.708, 0.5, 0.708, 0.1645, 0.6913, 0.1645, 0.5975, 0.198, 0.5945, 0.198, 0.6789, 0.1688, 0.7237, 0.1645, 0.7237, 0.198, 0.708, 0.2015, 0.708, 0.1645, 0.7237, 0.1645, 0.6913, 0.198, 0.6789, 0.198, 0.708, 0.9904, 0.4025, 1.0, 0.5, 0.8355, 0.5, 0.8355, 0.4105, 1.0, 0.5, 0.9904, 0.5975, 0.8355, 0.5975, 0.8355, 0.5, 0.9904, 0.5975, 0.9619, 0.6913, 0.8355, 0.6913, 0.8355, 0.5975, 0.5975, 0.9904, 0.5, 1.0, 0.5, 0.7237, 0.5975, 0.7237, 0.8536, 0.8536, 0.7778, 0.9157, 0.7778, 0.7237, 0.8312, 0.7237, 0.7778, 0.9157, 0.6913, 0.9619, 0.6913, 0.7237, 0.7778, 0.7237, 0.6913, 0.9619, 0.5975, 0.9904, 0.5975, 0.7237, 0.6913, 0.7237, 0.8312, 0.7237, 0.8355, 0.7237, 0.9157, 0.7778, 0.8536, 0.8536, 0.5975, 0.4105, 0.5975, 0.009607, 0.6913, 0.03806, 0.6913, 0.4105, 0.5, 0.0, 0.5975, 0.009607, 0.5975, 0.4105, 0.5, 0.4105, 0.9619, 0.6913, 0.9157, 0.7778, 0.8355, 0.7237, 0.8355, 0.6913, 0.6913, 0.03806, 0.7778, 0.08426, 0.7778, 0.4105, 0.6913, 0.4105, 0.7778, 0.08426, 0.8536, 0.1464, 0.8355, 0.4105, 0.7778, 0.4105, 0.8355, 0.4105, 0.9619, 0.3087, 0.9904, 0.4025, 0.9619, 0.3087, 0.8355, 0.4105, 0.8536, 0.1464, 0.9157, 0.2222, 0.5975, 0.4105, 0.6116, 0.4262, 0.5, 0.4262, 0.5, 0.4105, 0.7778, 0.7237, 0.7558, 0.708, 0.7985, 0.708, 0.8312, 0.7237, 0.6913, 0.4105, 0.6866, 0.4262, 0.6116, 0.4262, 0.5975, 0.4105, 0.8355, 0.4105, 0.802, 0.4262, 0.7558, 0.4262, 0.7778, 0.4105, 0.6913, 0.7237, 0.6866, 0.708, 0.7558, 0.708, 0.7778, 0.7237, 0.8355, 0.5, 0.802, 0.5067, 0.802, 0.4262, 0.8355, 0.4105, 0.7778, 0.4105, 0.7558, 0.4262, 0.6866, 0.4262, 0.6913, 0.4105, 0.5975, 0.7237, 0.6116, 0.708, 0.6866, 0.708, 0.6913, 0.7237, 0.8355, 0.5975, 0.802, 0.5945, 0.802, 0.5067, 0.8355, 0.5, 0.5, 0.7237, 0.5, 0.708, 0.6116, 0.708, 0.5975, 0.7237, 0.8355, 0.6913, 0.802, 0.6789, 0.802, 0.5945, 0.8355, 0.5975, 0.8312, 0.7237, 0.7985, 0.708, 0.802, 0.708, 0.8355, 0.7237, 0.8355, 0.7237, 0.802, 0.708, 0.802, 0.6789, 0.8355, 0.6913])
me_radio.materials.append(mat_radio)
me_radio.use_remesh_preserve_volume = False
me_radio.use_remesh_preserve_attributes = False
me_radio.use_mirror_vertex_groups = False
me_radio.update()

# ---- objects
ob_camera = bpy.data.objects.new('Camera', cam_camera)
ob_freq_inner_knob = bpy.data.objects.new('freq inner knob', me_freq_inner_knob)
ob_freq_outer_knob = bpy.data.objects.new('freq outer knob', me_freq_outer_knob)
ob_power_knob = bpy.data.objects.new('power knob', me_power_knob)
ob_store_button = bpy.data.objects.new('store button', me_store_button_001)
ob_exchange_button = bpy.data.objects.new('exchange button', me_exchange_button)
ob_mode_button = bpy.data.objects.new('mode button', me_mode_button)
ob_squelch_button = bpy.data.objects.new('squelch button', me_squelch_button)
ob_radio_display = bpy.data.objects.new('radio display', me_radio_display)
ob_radio = bpy.data.objects.new('radio', me_radio)

# ---- transforms, parenting, visibility, modifiers, constraints
ob_camera.location = (0.0, -0.2, 0.0)
ob_camera.rotation_euler = (1.571, -0.0, 0.0)
ob_camera.lineart.crease_threshold = 0.0
ob_freq_inner_knob.location = (0.008, 0.0, -0.012)
ob_freq_inner_knob.lineart.crease_threshold = 0.0
ob_freq_outer_knob.location = (0.008, 0.0, -0.012)
ob_freq_outer_knob.lineart.crease_threshold = 0.0
ob_power_knob.location = (-0.008, 0.0, -0.012)
ob_power_knob.lineart.crease_threshold = 0.0
ob_store_button.location = (-0.018, 0.0, 0.001)
ob_store_button.lineart.crease_threshold = 0.0
ob_exchange_button.location = (0.018, 0.0, 0.001)
ob_exchange_button.lineart.crease_threshold = 0.0
ob_mode_button.location = (0.006, 0.0, 0.015)
ob_mode_button.lineart.crease_threshold = 0.0
ob_squelch_button.location = (-0.006, 0.0, 0.015)
ob_squelch_button.lineart.crease_threshold = 0.0
ob_radio_display.location = (0.0, 0.001, 0.003)
ob_radio_display.lineart.crease_threshold = 0.0
ob_radio.location = (0.0, 0.0, 0.0)
ob_radio.lineart.crease_threshold = 0.0
_m = ob_radio.modifiers.new('EdgeSplit', 'EDGE_SPLIT')
_m.use_edge_angle = False

# ---- collection membership
col_collection_1.objects.link(ob_camera)
col_collection_1.objects.link(ob_freq_inner_knob)
col_collection_1.objects.link(ob_freq_outer_knob)
col_collection_1.objects.link(ob_power_knob)
col_collection_1.objects.link(ob_store_button)
col_collection_1.objects.link(ob_exchange_button)
col_collection_1.objects.link(ob_mode_button)
col_collection_1.objects.link(ob_squelch_button)
col_collection_1.objects.link(ob_radio_display)
col_collection_1.objects.link(ob_radio)

# ---- scene / render settings (as saved in the file)
scene.camera = ob_camera
scene.frame_start = 1; scene.frame_end = 250; scene.frame_set(0)
scene.render.engine = 'BLENDER_EEVEE_NEXT'
scene.render.image_settings.color_mode = 'RGB'
scene.render.image_settings.compression = 90
scene.render.resolution_percentage = 50
scene.render.dither_intensity = 0.0
scene.cycles.use_denoising = False
scene.cycles.samples = 10
scene.cycles.sampling_pattern = 'TABULATED_SOBOL'
scene.cycles.light_sampling_threshold = 0.0
scene.cycles.use_adaptive_sampling = False
scene.cycles.use_light_tree = False
scene.cycles.blur_glossy = 0.0
scene.cycles.volume_bounces = 1
scene.cycles.pixel_filter_type = 'GAUSSIAN'
scene.cycles.sample_clamp_indirect = 0.0
scene.view_settings.view_transform = 'Standard'
bpy.context.view_layer.update()

